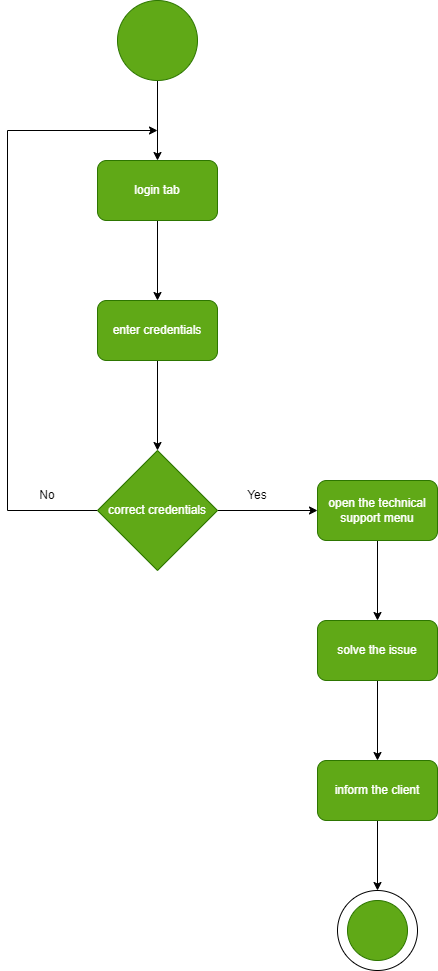

The diagram above was exported from draw.io. Its source (the exported page's mxGraphModel, read from the mxfile embedded in the PNG):
<mxGraphModel dx="1038" dy="1688" grid="1" gridSize="10" guides="1" tooltips="1" connect="1" arrows="1" fold="1" page="1" pageScale="1" pageWidth="827" pageHeight="1169" math="0" shadow="0">
  <root>
    <mxCell id="0" />
    <mxCell id="1" parent="0" />
    <mxCell id="zuOxQQYOxCFdxQTGiCzA-32" value="" style="ellipse;whiteSpace=wrap;html=1;aspect=fixed;strokeColor=default;gradientColor=none;" vertex="1" parent="1">
      <mxGeometry x="360" y="-250" width="80" height="80" as="geometry" />
    </mxCell>
    <mxCell id="zuOxQQYOxCFdxQTGiCzA-2" style="edgeStyle=orthogonalEdgeStyle;rounded=0;orthogonalLoop=1;jettySize=auto;html=1;" edge="1" parent="1" source="zuOxQQYOxCFdxQTGiCzA-1">
      <mxGeometry relative="1" as="geometry">
        <mxPoint x="180" y="-980" as="targetPoint" />
      </mxGeometry>
    </mxCell>
    <mxCell id="zuOxQQYOxCFdxQTGiCzA-1" value="" style="ellipse;whiteSpace=wrap;html=1;aspect=fixed;strokeColor=#2D7600;fillColor=#60a917;fontColor=#ffffff;" vertex="1" parent="1">
      <mxGeometry x="140" y="-1140" width="80" height="80" as="geometry" />
    </mxCell>
    <mxCell id="zuOxQQYOxCFdxQTGiCzA-4" style="edgeStyle=orthogonalEdgeStyle;rounded=0;orthogonalLoop=1;jettySize=auto;html=1;" edge="1" parent="1" source="zuOxQQYOxCFdxQTGiCzA-3">
      <mxGeometry relative="1" as="geometry">
        <mxPoint x="180" y="-840" as="targetPoint" />
      </mxGeometry>
    </mxCell>
    <mxCell id="zuOxQQYOxCFdxQTGiCzA-3" value="login tab" style="rounded=1;whiteSpace=wrap;html=1;strokeColor=#2D7600;fillColor=#60a917;fontColor=#ffffff;" vertex="1" parent="1">
      <mxGeometry x="120" y="-980" width="120" height="60" as="geometry" />
    </mxCell>
    <mxCell id="zuOxQQYOxCFdxQTGiCzA-6" style="edgeStyle=orthogonalEdgeStyle;rounded=0;orthogonalLoop=1;jettySize=auto;html=1;" edge="1" parent="1" source="zuOxQQYOxCFdxQTGiCzA-5">
      <mxGeometry relative="1" as="geometry">
        <mxPoint x="180" y="-690" as="targetPoint" />
      </mxGeometry>
    </mxCell>
    <mxCell id="zuOxQQYOxCFdxQTGiCzA-5" value="enter credentials" style="rounded=1;whiteSpace=wrap;html=1;strokeColor=#2D7600;fillColor=#60a917;fontColor=#ffffff;" vertex="1" parent="1">
      <mxGeometry x="120" y="-840" width="120" height="60" as="geometry" />
    </mxCell>
    <mxCell id="zuOxQQYOxCFdxQTGiCzA-11" style="edgeStyle=orthogonalEdgeStyle;rounded=0;orthogonalLoop=1;jettySize=auto;html=1;exitX=0;exitY=0.5;exitDx=0;exitDy=0;" edge="1" parent="1" source="zuOxQQYOxCFdxQTGiCzA-7">
      <mxGeometry relative="1" as="geometry">
        <mxPoint x="180" y="-1010" as="targetPoint" />
        <Array as="points">
          <mxPoint x="30" y="-630" />
          <mxPoint x="30" y="-1010" />
        </Array>
      </mxGeometry>
    </mxCell>
    <mxCell id="zuOxQQYOxCFdxQTGiCzA-14" style="edgeStyle=orthogonalEdgeStyle;rounded=0;orthogonalLoop=1;jettySize=auto;html=1;exitX=1;exitY=0.5;exitDx=0;exitDy=0;entryX=0;entryY=0.5;entryDx=0;entryDy=0;" edge="1" parent="1" source="zuOxQQYOxCFdxQTGiCzA-7">
      <mxGeometry relative="1" as="geometry">
        <mxPoint x="340" y="-630" as="targetPoint" />
      </mxGeometry>
    </mxCell>
    <mxCell id="zuOxQQYOxCFdxQTGiCzA-7" value="correct credentials" style="rhombus;whiteSpace=wrap;html=1;strokeColor=#2D7600;fillColor=#60a917;fontColor=#ffffff;" vertex="1" parent="1">
      <mxGeometry x="120" y="-690" width="120" height="120" as="geometry" />
    </mxCell>
    <mxCell id="zuOxQQYOxCFdxQTGiCzA-12" value="No" style="text;html=1;strokeColor=none;fillColor=none;align=center;verticalAlign=middle;whiteSpace=wrap;rounded=0;" vertex="1" parent="1">
      <mxGeometry x="40" y="-660" width="60" height="30" as="geometry" />
    </mxCell>
    <mxCell id="zuOxQQYOxCFdxQTGiCzA-15" value="Yes" style="text;html=1;strokeColor=none;fillColor=none;align=center;verticalAlign=middle;whiteSpace=wrap;rounded=0;" vertex="1" parent="1">
      <mxGeometry x="250" y="-660" width="60" height="30" as="geometry" />
    </mxCell>
    <mxCell id="zuOxQQYOxCFdxQTGiCzA-31" value="" style="ellipse;whiteSpace=wrap;html=1;aspect=fixed;strokeColor=#2D7600;fillColor=#60a917;fontColor=#ffffff;" vertex="1" parent="1">
      <mxGeometry x="370" y="-240" width="60" height="60" as="geometry" />
    </mxCell>
    <mxCell id="zuOxQQYOxCFdxQTGiCzA-46" value="" style="edgeStyle=orthogonalEdgeStyle;rounded=0;orthogonalLoop=1;jettySize=auto;html=1;" edge="1" parent="1" source="zuOxQQYOxCFdxQTGiCzA-38" target="zuOxQQYOxCFdxQTGiCzA-45">
      <mxGeometry relative="1" as="geometry" />
    </mxCell>
    <mxCell id="zuOxQQYOxCFdxQTGiCzA-38" value="open the technical support menu" style="rounded=1;whiteSpace=wrap;html=1;strokeColor=#2D7600;fillColor=#60a917;fontColor=#ffffff;" vertex="1" parent="1">
      <mxGeometry x="340" y="-660" width="120" height="60" as="geometry" />
    </mxCell>
    <mxCell id="zuOxQQYOxCFdxQTGiCzA-48" value="" style="edgeStyle=orthogonalEdgeStyle;rounded=0;orthogonalLoop=1;jettySize=auto;html=1;" edge="1" parent="1" source="zuOxQQYOxCFdxQTGiCzA-45" target="zuOxQQYOxCFdxQTGiCzA-47">
      <mxGeometry relative="1" as="geometry" />
    </mxCell>
    <mxCell id="zuOxQQYOxCFdxQTGiCzA-45" value="solve the issue" style="whiteSpace=wrap;html=1;fillColor=#60a917;strokeColor=#2D7600;fontColor=#ffffff;rounded=1;" vertex="1" parent="1">
      <mxGeometry x="340" y="-520" width="120" height="60" as="geometry" />
    </mxCell>
    <mxCell id="zuOxQQYOxCFdxQTGiCzA-49" style="edgeStyle=orthogonalEdgeStyle;rounded=0;orthogonalLoop=1;jettySize=auto;html=1;entryX=0.5;entryY=0;entryDx=0;entryDy=0;" edge="1" parent="1" source="zuOxQQYOxCFdxQTGiCzA-47" target="zuOxQQYOxCFdxQTGiCzA-32">
      <mxGeometry relative="1" as="geometry" />
    </mxCell>
    <mxCell id="zuOxQQYOxCFdxQTGiCzA-47" value="inform the client" style="whiteSpace=wrap;html=1;fillColor=#60a917;strokeColor=#2D7600;fontColor=#ffffff;rounded=1;" vertex="1" parent="1">
      <mxGeometry x="340" y="-380" width="120" height="60" as="geometry" />
    </mxCell>
  </root>
</mxGraphModel>